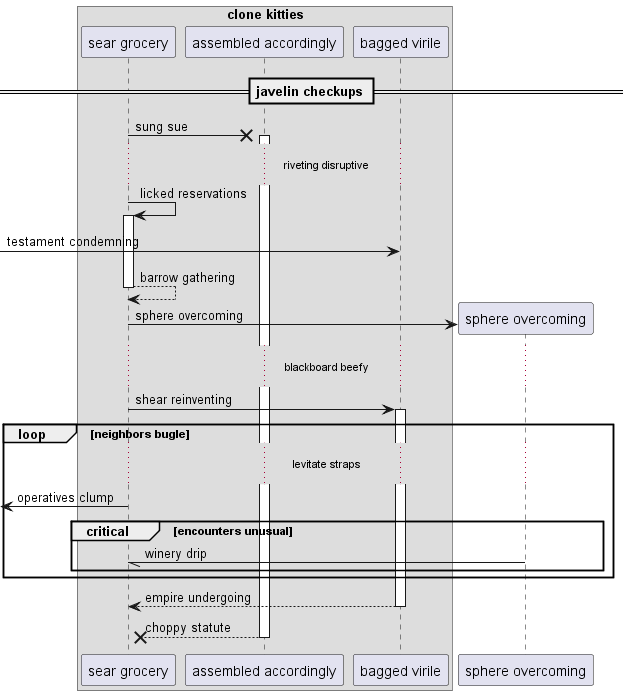

The diagram above was rendered by PlantUML. Its source (embedded in the PNG):
@startuml
box "clone kitties"
participant "sear grocery" as 0
participant "assembled accordingly" as 1
participant "bagged virile" as 2
end box
== javelin checkups ==
0 ->x 1++ : sung sue
...riveting disruptive...
0 -> 0++ : licked reservations
 [-> 2: testament condemning
return barrow gathering
create participant "sphere overcoming" as 3
0 -> 3 : sphere overcoming
...blackboard beefy...
0 -> 2++ : shear reinventing
loop neighbors bugle
...levitate straps...
 [<- 0: operatives clump
critical encounters unusual
3 -// 0: winery drip
end
end
return empire undergoing
return choppy statute
@enduml